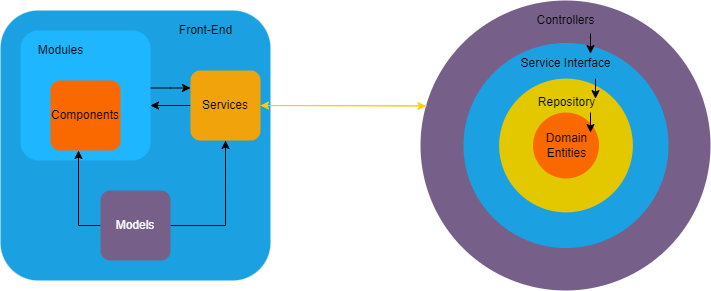

The diagram above was exported from draw.io. Its source (the exported page's mxGraphModel, read from the mxfile embedded in the PNG):
<mxGraphModel dx="630" dy="490" grid="1" gridSize="10" guides="1" tooltips="1" connect="1" arrows="1" fold="1" page="1" pageScale="1" pageWidth="850" pageHeight="1100" math="0" shadow="0">
  <root>
    <mxCell id="0" />
    <mxCell id="1" parent="0" />
    <mxCell id="q2L9ndLXNY-K0CgVhL2U-1" value="" style="whiteSpace=wrap;html=1;aspect=fixed;rounded=1;strokeWidth=0;imageAspect=1;fillColor=#1ba1e2;strokeColor=none;fontColor=#ffffff;arcSize=14;imageHeight=24;imageWidth=24;" parent="1" vertex="1">
      <mxGeometry x="80" y="180" width="270" height="270" as="geometry" />
    </mxCell>
    <mxCell id="roeUspQln9ETaWDvrnUz-13" style="edgeStyle=orthogonalEdgeStyle;rounded=0;orthogonalLoop=1;jettySize=auto;html=1;" parent="1" source="roeUspQln9ETaWDvrnUz-1" edge="1">
      <mxGeometry relative="1" as="geometry">
        <mxPoint x="230" y="275" as="targetPoint" />
      </mxGeometry>
    </mxCell>
    <mxCell id="L4b0cs4PEONAI3wmTYP3-13" style="edgeStyle=orthogonalEdgeStyle;rounded=0;orthogonalLoop=1;jettySize=auto;html=1;entryX=0.019;entryY=0.364;entryDx=0;entryDy=0;entryPerimeter=0;fillColor=#e3c800;strokeColor=#FFCD05;" parent="1" source="roeUspQln9ETaWDvrnUz-1" target="L4b0cs4PEONAI3wmTYP3-1" edge="1">
      <mxGeometry relative="1" as="geometry" />
    </mxCell>
    <mxCell id="roeUspQln9ETaWDvrnUz-1" value="Services" style="whiteSpace=wrap;html=1;aspect=fixed;rounded=1;strokeWidth=0;imageAspect=1;fillColor=#f0a30a;strokeColor=none;fontColor=#000000;arcSize=14;imageHeight=24;imageWidth=24;" parent="1" vertex="1">
      <mxGeometry x="270" y="240" width="70" height="70" as="geometry" />
    </mxCell>
    <mxCell id="roeUspQln9ETaWDvrnUz-15" style="edgeStyle=orthogonalEdgeStyle;rounded=0;orthogonalLoop=1;jettySize=auto;html=1;entryX=0;entryY=0.25;entryDx=0;entryDy=0;" parent="1" source="roeUspQln9ETaWDvrnUz-2" target="roeUspQln9ETaWDvrnUz-1" edge="1">
      <mxGeometry relative="1" as="geometry">
        <mxPoint x="270" y="268" as="targetPoint" />
        <Array as="points">
          <mxPoint x="250" y="258" />
        </Array>
      </mxGeometry>
    </mxCell>
    <mxCell id="roeUspQln9ETaWDvrnUz-2" value="" style="whiteSpace=wrap;html=1;aspect=fixed;rounded=1;strokeWidth=0;imageAspect=1;fillColor=#1EB6FF;strokeColor=none;fontColor=#000000;arcSize=14;imageHeight=24;imageWidth=24;" parent="1" vertex="1">
      <mxGeometry x="100" y="200" width="130" height="130" as="geometry" />
    </mxCell>
    <mxCell id="roeUspQln9ETaWDvrnUz-3" value="Modules" style="text;html=1;align=center;verticalAlign=middle;resizable=0;points=[];autosize=1;strokeColor=none;fillColor=none;" parent="1" vertex="1">
      <mxGeometry x="110" y="210" width="60" height="20" as="geometry" />
    </mxCell>
    <mxCell id="roeUspQln9ETaWDvrnUz-5" value="Components" style="whiteSpace=wrap;html=1;aspect=fixed;rounded=1;strokeWidth=0;imageAspect=1;fillColor=#fa6800;strokeColor=none;fontColor=#000000;arcSize=14;imageHeight=24;imageWidth=24;" parent="1" vertex="1">
      <mxGeometry x="130" y="250" width="70" height="70" as="geometry" />
    </mxCell>
    <mxCell id="roeUspQln9ETaWDvrnUz-11" style="edgeStyle=orthogonalEdgeStyle;rounded=0;orthogonalLoop=1;jettySize=auto;html=1;entryX=0.5;entryY=1;entryDx=0;entryDy=0;" parent="1" source="roeUspQln9ETaWDvrnUz-6" target="roeUspQln9ETaWDvrnUz-1" edge="1">
      <mxGeometry relative="1" as="geometry" />
    </mxCell>
    <mxCell id="roeUspQln9ETaWDvrnUz-12" style="edgeStyle=orthogonalEdgeStyle;rounded=0;orthogonalLoop=1;jettySize=auto;html=1;exitX=0;exitY=0.5;exitDx=0;exitDy=0;" parent="1" source="roeUspQln9ETaWDvrnUz-6" edge="1">
      <mxGeometry relative="1" as="geometry">
        <mxPoint x="158" y="320" as="targetPoint" />
      </mxGeometry>
    </mxCell>
    <mxCell id="roeUspQln9ETaWDvrnUz-6" value="Models" style="whiteSpace=wrap;html=1;aspect=fixed;rounded=1;strokeWidth=0;imageAspect=1;fillColor=#76608a;strokeColor=none;arcSize=14;imageHeight=24;imageWidth=24;fontColor=#ffffff;" parent="1" vertex="1">
      <mxGeometry x="180" y="360" width="70" height="70" as="geometry" />
    </mxCell>
    <mxCell id="roeUspQln9ETaWDvrnUz-17" value="Front-End" style="text;html=1;align=center;verticalAlign=middle;resizable=0;points=[];autosize=1;strokeColor=none;fillColor=none;" parent="1" vertex="1">
      <mxGeometry x="250" y="190" width="70" height="20" as="geometry" />
    </mxCell>
    <mxCell id="L4b0cs4PEONAI3wmTYP3-10" value="" style="group" parent="1" vertex="1" connectable="0">
      <mxGeometry x="500" y="170" width="290" height="290" as="geometry" />
    </mxCell>
    <mxCell id="L4b0cs4PEONAI3wmTYP3-1" value="" style="ellipse;whiteSpace=wrap;html=1;aspect=fixed;strokeColor=none;fillColor=#76608a;fontColor=#ffffff;" parent="L4b0cs4PEONAI3wmTYP3-10" vertex="1">
      <mxGeometry width="290" height="290" as="geometry" />
    </mxCell>
    <mxCell id="L4b0cs4PEONAI3wmTYP3-2" value="" style="ellipse;whiteSpace=wrap;html=1;aspect=fixed;strokeColor=none;fillColor=#1ba1e2;fontColor=#ffffff;" parent="L4b0cs4PEONAI3wmTYP3-10" vertex="1">
      <mxGeometry x="43" y="42.5" width="205" height="205" as="geometry" />
    </mxCell>
    <mxCell id="L4b0cs4PEONAI3wmTYP3-3" value="" style="ellipse;whiteSpace=wrap;html=1;aspect=fixed;strokeColor=none;fillColor=#e3c800;fontColor=#000000;" parent="L4b0cs4PEONAI3wmTYP3-10" vertex="1">
      <mxGeometry x="78.63" y="78.13" width="133.75" height="133.75" as="geometry" />
    </mxCell>
    <mxCell id="L4b0cs4PEONAI3wmTYP3-4" value="" style="ellipse;whiteSpace=wrap;html=1;aspect=fixed;strokeColor=none;fillColor=#fa6800;fontColor=#000000;" parent="L4b0cs4PEONAI3wmTYP3-10" vertex="1">
      <mxGeometry x="112.53999999999996" y="112.03999999999996" width="65.94" height="65.94" as="geometry" />
    </mxCell>
    <mxCell id="L4b0cs4PEONAI3wmTYP3-5" value="Domain&lt;br&gt;Entities" style="text;html=1;align=center;verticalAlign=middle;resizable=0;points=[];autosize=1;strokeColor=none;fillColor=none;" parent="L4b0cs4PEONAI3wmTYP3-10" vertex="1">
      <mxGeometry x="115.50999999999999" y="130" width="60" height="30" as="geometry" />
    </mxCell>
    <mxCell id="L4b0cs4PEONAI3wmTYP3-6" value="Repository" style="text;html=1;align=center;verticalAlign=middle;resizable=0;points=[];autosize=1;strokeColor=none;fillColor=none;" parent="L4b0cs4PEONAI3wmTYP3-10" vertex="1">
      <mxGeometry x="110.50999999999999" y="92.03999999999996" width="70" height="20" as="geometry" />
    </mxCell>
    <mxCell id="L4b0cs4PEONAI3wmTYP3-7" value="Service Interface" style="text;html=1;align=center;verticalAlign=middle;resizable=0;points=[];autosize=1;strokeColor=none;fillColor=none;" parent="L4b0cs4PEONAI3wmTYP3-10" vertex="1">
      <mxGeometry x="90" y="53.129999999999995" width="110" height="20" as="geometry" />
    </mxCell>
    <mxCell id="L4b0cs4PEONAI3wmTYP3-8" value="Controllers" style="text;html=1;align=center;verticalAlign=middle;resizable=0;points=[];autosize=1;strokeColor=none;fillColor=none;" parent="L4b0cs4PEONAI3wmTYP3-10" vertex="1">
      <mxGeometry x="110" y="10" width="70" height="20" as="geometry" />
    </mxCell>
    <mxCell id="4GdLGTXFEUup81VKSFR3-1" value="" style="endArrow=classic;html=1;rounded=0;" edge="1" parent="L4b0cs4PEONAI3wmTYP3-10">
      <mxGeometry width="50" height="50" relative="1" as="geometry">
        <mxPoint x="170" y="33" as="sourcePoint" />
        <mxPoint x="170" y="53.129999999999995" as="targetPoint" />
      </mxGeometry>
    </mxCell>
    <mxCell id="4GdLGTXFEUup81VKSFR3-2" value="" style="endArrow=classic;html=1;rounded=0;" edge="1" parent="L4b0cs4PEONAI3wmTYP3-10">
      <mxGeometry width="50" height="50" relative="1" as="geometry">
        <mxPoint x="175.0000000000001" y="78.13" as="sourcePoint" />
        <mxPoint x="175.0000000000001" y="98.13000000000002" as="targetPoint" />
      </mxGeometry>
    </mxCell>
    <mxCell id="4GdLGTXFEUup81VKSFR3-3" value="" style="endArrow=classic;html=1;rounded=0;" edge="1" parent="L4b0cs4PEONAI3wmTYP3-10">
      <mxGeometry width="50" height="50" relative="1" as="geometry">
        <mxPoint x="170.0000000000001" y="112.04" as="sourcePoint" />
        <mxPoint x="170.0000000000001" y="132.04" as="targetPoint" />
      </mxGeometry>
    </mxCell>
    <mxCell id="L4b0cs4PEONAI3wmTYP3-14" style="edgeStyle=orthogonalEdgeStyle;rounded=0;orthogonalLoop=1;jettySize=auto;html=1;entryX=1;entryY=0.5;entryDx=0;entryDy=0;exitX=0.021;exitY=0.363;exitDx=0;exitDy=0;exitPerimeter=0;strokeColor=#FFCD05;" parent="1" source="L4b0cs4PEONAI3wmTYP3-1" target="roeUspQln9ETaWDvrnUz-1" edge="1">
      <mxGeometry relative="1" as="geometry" />
    </mxCell>
  </root>
</mxGraphModel>